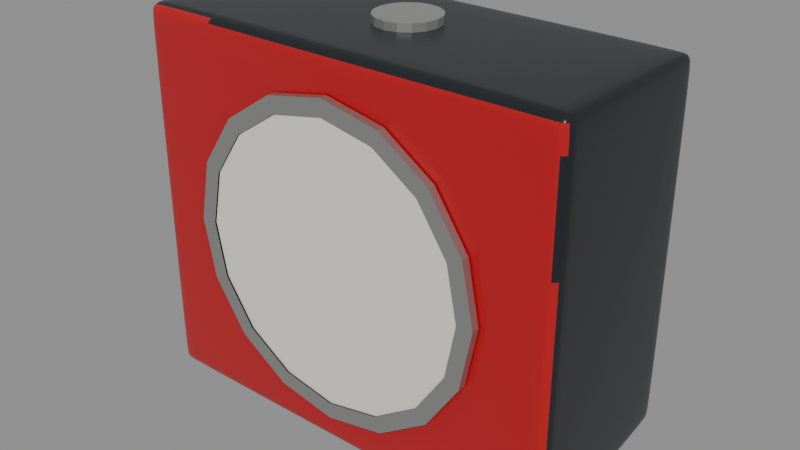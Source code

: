 # Source: seiko_qhe195rlh_stage_08_primary_assembly.blend  (saved by Blender 5.2.44; exported with 4.5.12 LTS)
import bpy
from mathutils import Matrix  # noqa: F401  (used for matrix-valued properties, if any)

bpy.ops.wm.read_factory_settings(use_empty=True)
scene = bpy.context.scene
scene.name = 'Scene'

# ---- materials (node trees are filled in below, after node groups)
mat_seiko_black_shell = bpy.data.materials.new('Seiko_Black_Shell')
mat_seiko_black_shell.diffuse_color = (0.012, 0.015, 0.018, 1.0)
mat_seiko_red_fascia = bpy.data.materials.new('Seiko_Red_Fascia')
mat_seiko_red_fascia.diffuse_color = (0.48, 0.006, 0.012, 1.0)
mat_seiko_silver_bezel = bpy.data.materials.new('Seiko_Silver_Bezel')
mat_seiko_silver_bezel.diffuse_color = (0.42, 0.43, 0.41, 1.0)
mat_seiko_ivory_dial = bpy.data.materials.new('Seiko_Ivory_Dial')
mat_seiko_ivory_dial.diffuse_color = (0.82, 0.8, 0.71, 1.0)
mat_seiko_silver_control = bpy.data.materials.new('Seiko_Silver_Control')
mat_seiko_silver_control.diffuse_color = (0.48, 0.49, 0.47, 1.0)

# ---- material node trees
mat_seiko_black_shell.use_nodes = True; mat_seiko_black_shell.node_tree.nodes.clear()
_N = mat_seiko_black_shell.node_tree.nodes; _L = mat_seiko_black_shell.node_tree.links
n0 = _N.new('ShaderNodeBsdfPrincipled'); n0.name = 'Principled BSDF'; n0.location = (-200, 100)
n0.inputs[0].default_value = (0.012, 0.015, 0.018, 1.0)
n0.inputs[2].default_value = 0.28
n0.inputs[10].default_value = 0.005
n1 = _N.new('ShaderNodeOutputMaterial'); n1.name = 'Material Output'; n1.location = (200, 100)
_L.new(n0.outputs[0], n1.inputs[0])
n1.is_active_output = True
mat_seiko_red_fascia.use_nodes = True; mat_seiko_red_fascia.node_tree.nodes.clear()
_N = mat_seiko_red_fascia.node_tree.nodes; _L = mat_seiko_red_fascia.node_tree.links
n0 = _N.new('ShaderNodeBsdfPrincipled'); n0.name = 'Principled BSDF'; n0.location = (-200, 100)
n0.inputs[0].default_value = (0.48, 0.006, 0.012, 1.0)
n0.inputs[2].default_value = 0.19
n0.inputs[10].default_value = 0.005
n1 = _N.new('ShaderNodeOutputMaterial'); n1.name = 'Material Output'; n1.location = (200, 100)
_L.new(n0.outputs[0], n1.inputs[0])
n1.is_active_output = True
mat_seiko_silver_bezel.use_nodes = True; mat_seiko_silver_bezel.node_tree.nodes.clear()
_N = mat_seiko_silver_bezel.node_tree.nodes; _L = mat_seiko_silver_bezel.node_tree.links
n0 = _N.new('ShaderNodeBsdfPrincipled'); n0.name = 'Principled BSDF'; n0.location = (-200, 100)
n0.inputs[0].default_value = (0.42, 0.43, 0.41, 1.0)
n0.inputs[1].default_value = 0.72
n0.inputs[2].default_value = 0.24
n0.inputs[10].default_value = 0.005
n1 = _N.new('ShaderNodeOutputMaterial'); n1.name = 'Material Output'; n1.location = (200, 100)
_L.new(n0.outputs[0], n1.inputs[0])
n1.is_active_output = True
mat_seiko_ivory_dial.use_nodes = True; mat_seiko_ivory_dial.node_tree.nodes.clear()
_N = mat_seiko_ivory_dial.node_tree.nodes; _L = mat_seiko_ivory_dial.node_tree.links
n0 = _N.new('ShaderNodeBsdfPrincipled'); n0.name = 'Principled BSDF'; n0.location = (-200, 100)
n0.inputs[0].default_value = (0.82, 0.8, 0.71, 1.0)
n0.inputs[2].default_value = 0.4
n0.inputs[10].default_value = 0.005
n1 = _N.new('ShaderNodeOutputMaterial'); n1.name = 'Material Output'; n1.location = (200, 100)
_L.new(n0.outputs[0], n1.inputs[0])
n1.is_active_output = True
mat_seiko_silver_control.use_nodes = True; mat_seiko_silver_control.node_tree.nodes.clear()
_N = mat_seiko_silver_control.node_tree.nodes; _L = mat_seiko_silver_control.node_tree.links
n0 = _N.new('ShaderNodeBsdfPrincipled'); n0.name = 'Principled BSDF'; n0.location = (-200, 100)
n0.inputs[0].default_value = (0.48, 0.49, 0.47, 1.0)
n0.inputs[1].default_value = 0.68
n0.inputs[2].default_value = 0.22
n0.inputs[10].default_value = 0.005
n1 = _N.new('ShaderNodeOutputMaterial'); n1.name = 'Material Output'; n1.location = (200, 100)
_L.new(n0.outputs[0], n1.inputs[0])
n1.is_active_output = True

# ---- meshes
me_mainhousing = bpy.data.meshes.new('MainHousing')
me_mainhousing.from_pydata([(-2.25, -0.9, -1.95), (-2.25, -0.9, 1.95), (-2.25, 0.9, -1.67), (-2.25, 0.9, 1.95), (2.25, -0.9, -1.95), (2.25, -0.9, 1.95), (2.25, 0.9, -1.67), (2.25, 0.9, 1.95), (-2.25, -0.9, 0.65), (-2.25, -0.9, -0.65), (2.25, -0.9, -0.65), (2.25, -0.9, 0.65), (2.25, 0.9, -0.65), (2.25, 0.9, 0.65), (-2.25, 0.9, -0.65), (-2.25, 0.9, 0.65), (-2.25, -1.02, 0.65), (2.25, -1.02, 0.65), (2.25, -1.02, 1.95), (-2.25, -1.02, 1.95), (2.25, -1.02, -0.65), (-2.25, -1.02, -0.65), (2.25, -1.02, -1.95), (-2.25, -1.02, -1.95)], [], [(15, 8, 1, 3), (13, 15, 3, 7), (11, 13, 7, 5), (2, 6, 4, 0), (7, 3, 1, 5), (12, 13, 11, 10), (6, 12, 10, 4), (9, 8, 15, 14), (0, 9, 14, 2), (14, 15, 13, 12), (2, 14, 12, 6), (16, 17, 18, 19), (20, 17, 16, 21), (22, 20, 21, 23), (4, 10, 20, 22), (9, 0, 23, 21), (1, 8, 16, 19), (0, 4, 22, 23), (10, 11, 17, 20), (8, 9, 21, 16), (5, 1, 19, 18), (11, 5, 18, 17)])
me_mainhousing.polygons.foreach_set('use_smooth', [True] * 22)
me_mainhousing.polygons.foreach_set('material_index', [0, 0, 0, 0, 0, 0, 0, 0, 0, 0, 0, 1, 1, 1, 0, 0, 0, 0, 0, 0, 0, 0])
_k = set([(0, 2), (0, 4), (0, 9), (1, 3), (1, 5), (1, 8), (2, 6), (2, 14), (3, 7), (3, 15), (4, 6), (4, 10), (5, 7), (5, 11), (6, 12), (7, 13), (8, 9), (10, 11), (12, 13), (14, 15), (16, 19), (16, 21), (17, 18), (17, 20), (18, 19), (20, 22), (21, 23), (22, 23)])
me_mainhousing.attributes.new('sharp_edge', 'BOOLEAN', 'EDGE').data.foreach_set('value', [ (min(e.vertices), max(e.vertices)) in _k for e in me_mainhousing.edges])
_uv = me_mainhousing.uv_layers.new(name='UVMap')
_uv.uv.foreach_set('vector', [0.5417, 0.25, 0.5417, 0.0, 0.625, 0.0, 0.625, 0.25, 0.5417, 0.5, 0.5417, 0.25, 0.625, 0.25, 0.625, 0.5, 0.5417, 0.75, 0.5417, 0.5, 0.625, 0.5, 0.625, 0.75, 0.125, 0.5, 0.375, 0.5, 0.375, 0.75, 0.125, 0.75, 0.625, 0.5, 0.875, 0.5, 0.875, 0.75, 0.625, 0.75, 0.4583, 0.5, 0.5417, 0.5, 0.5417, 0.75, 0.4583, 0.75, 0.375, 0.5, 0.4583, 0.5, 0.4583, 0.75, 0.375, 0.75, 0.4583, 0.0, 0.5417, 0.0, 0.5417, 0.25, 0.4583, 0.25, 0.375, 0.0, 0.4583, 0.0, 0.4583, 0.25, 0.375, 0.25, 0.4583, 0.25, 0.5417, 0.25, 0.5417, 0.5, 0.4583, 0.5, 0.375, 0.25, 0.4583, 0.25, 0.4583, 0.5, 0.375, 0.5, 0.5417, 1.0, 0.5417, 0.75, 0.625, 0.75, 0.625, 1.0, 0.4583, 0.75, 0.5417, 0.75, 0.5417, 1.0, 0.4583, 1.0, 0.375, 0.75, 0.4583, 0.75, 0.4583, 1.0, 0.375, 1.0, 0.375, 0.75, 0.4583, 0.75, 0.4583, 0.75, 0.375, 0.75, 0.4583, 1.0, 0.375, 1.0, 0.375, 1.0, 0.4583, 1.0, 0.625, 0.0, 0.5417, 0.0, 0.5417, 0.0, 0.625, 0.0, 0.125, 0.75, 0.375, 0.75, 0.375, 0.75, 0.125, 0.75, 0.4583, 0.75, 0.5417, 0.75, 0.5417, 0.75, 0.4583, 0.75, 0.5417, 1.0, 0.4583, 1.0, 0.4583, 1.0, 0.5417, 1.0, 0.625, 0.75, 0.625, 1.0, 0.625, 1.0, 0.625, 0.75, 0.5417, 0.75, 0.625, 0.75, 0.625, 0.75, 0.5417, 0.75])
me_mainhousing.materials.append(mat_seiko_black_shell)
me_mainhousing.materials.append(mat_seiko_red_fascia)
me_mainhousing.update()
me_dialbezel = bpy.data.meshes.new('DialBezel')
me_dialbezel.from_pydata([(0.0, 1.58, -0.04), (0.0, 1.417, 0.04), (0.6046, 1.46, -0.04), (0.5422, 1.309, 0.04), (1.117, 1.117, -0.04), (1.002, 1.002, 0.04), (1.46, 0.6046, -0.04), (1.309, 0.5422, 0.04), (1.58, 0.0, -0.04), (1.417, 0.0, 0.04), (1.46, -0.6046, -0.04), (1.309, -0.5422, 0.04), (1.117, -1.117, -0.04), (1.002, -1.002, 0.04), (0.6046, -1.46, -0.04), (0.5422, -1.309, 0.04), (0.0, -1.58, -0.04), (0.0, -1.417, 0.04), (-0.6046, -1.46, -0.04), (-0.5422, -1.309, 0.04), (-1.117, -1.117, -0.04), (-1.002, -1.002, 0.04), (-1.46, -0.6046, -0.04), (-1.309, -0.5422, 0.04), (-1.58, 0.0, -0.04), (-1.417, 0.0, 0.04), (-1.46, 0.6046, -0.04), (-1.309, 0.5422, 0.04), (-1.117, 1.117, -0.04), (-1.002, 1.002, 0.04), (-0.6046, 1.46, -0.04), (-0.5422, 1.309, 0.04), (0.6046, 1.46, 0.04), (0.0, 1.58, 0.04), (1.117, 1.117, 0.04), (1.46, 0.6046, 0.04), (1.58, 0.0, 0.04), (1.46, -0.6046, 0.04), (1.117, -1.117, 0.04), (0.6046, -1.46, 0.04), (0.0, -1.58, 0.04), (-0.6046, -1.46, 0.04), (-1.117, -1.117, 0.04), (-1.46, -0.6046, 0.04), (-1.58, 0.0, 0.04), (-1.46, 0.6046, 0.04), (-1.117, 1.117, 0.04), (-0.6046, 1.46, 0.04)], [], [(0, 33, 32, 2), (2, 32, 34, 4), (4, 34, 35, 6), (6, 35, 36, 8), (8, 36, 37, 10), (10, 37, 38, 12), (12, 38, 39, 14), (14, 39, 40, 16), (16, 40, 41, 18), (18, 41, 42, 20), (20, 42, 43, 22), (22, 43, 44, 24), (24, 44, 45, 26), (26, 45, 46, 28), (28, 46, 47, 30), (30, 47, 33, 0), (0, 2, 4, 6, 8, 10, 12, 14, 16, 18, 20, 22, 24, 26, 28, 30), (1, 3, 32, 33), (3, 5, 34, 32), (5, 7, 35, 34), (7, 9, 36, 35), (9, 11, 37, 36), (11, 13, 38, 37), (13, 15, 39, 38), (15, 17, 40, 39), (17, 19, 41, 40), (19, 21, 42, 41), (21, 23, 43, 42), (23, 25, 44, 43), (25, 27, 45, 44), (27, 29, 46, 45), (29, 31, 47, 46), (31, 1, 33, 47)])
_uv = me_dialbezel.uv_layers.new(name='UVMap')
_uv.uv.foreach_set('vector', [1.0, 0.5, 1.0, 1.0, 0.9375, 1.0, 0.9375, 0.5, 0.9375, 0.5, 0.9375, 1.0, 0.875, 1.0, 0.875, 0.5, 0.875, 0.5, 0.875, 1.0, 0.8125, 1.0, 0.8125, 0.5, 0.8125, 0.5, 0.8125, 1.0, 0.75, 1.0, 0.75, 0.5, 0.75, 0.5, 0.75, 1.0, 0.6875, 1.0, 0.6875, 0.5, 0.6875, 0.5, 0.6875, 1.0, 0.625, 1.0, 0.625, 0.5, 0.625, 0.5, 0.625, 1.0, 0.5625, 1.0, 0.5625, 0.5, 0.5625, 0.5, 0.5625, 1.0, 0.5, 1.0, 0.5, 0.5, 0.5, 0.5, 0.5, 1.0, 0.4375, 1.0, 0.4375, 0.5, 0.4375, 0.5, 0.4375, 1.0, 0.375, 1.0, 0.375, 0.5, 0.375, 0.5, 0.375, 1.0, 0.3125, 1.0, 0.3125, 0.5, 0.3125, 0.5, 0.3125, 1.0, 0.25, 1.0, 0.25, 0.5, 0.25, 0.5, 0.25, 1.0, 0.1875, 1.0, 0.1875, 0.5, 0.1875, 0.5, 0.1875, 1.0, 0.125, 1.0, 0.125, 0.5, 0.125, 0.5, 0.125, 1.0, 0.0625, 1.0, 0.0625, 0.5, 0.0625, 0.5, 0.0625, 1.0, 0.0, 1.0, 0.0, 0.5, 0.75, 0.49, 0.8418, 0.4717, 0.9197, 0.4197, 0.9717, 0.3418, 0.99, 0.25, 0.9717, 0.1582, 0.9197, 0.08029, 0.8418, 0.02827, 0.75, 0.01, 0.6582, 0.02827, 0.5803, 0.08029, 0.5283, 0.1582, 0.51, 0.25, 0.5283, 0.3418, 0.5803, 0.4197, 0.6582, 0.4717, 0.25, 0.49, 0.3418, 0.4717, 0.3418, 0.4717, 0.25, 0.49, 0.3418, 0.4717, 0.4197, 0.4197, 0.4197, 0.4197, 0.3418, 0.4717, 0.4197, 0.4197, 0.4717, 0.3418, 0.4717, 0.3418, 0.4197, 0.4197, 0.4717, 0.3418, 0.49, 0.25, 0.49, 0.25, 0.4717, 0.3418, 0.49, 0.25, 0.4717, 0.1582, 0.4717, 0.1582, 0.49, 0.25, 0.4717, 0.1582, 0.4197, 0.08029, 0.4197, 0.08029, 0.4717, 0.1582, 0.4197, 0.08029, 0.3418, 0.02827, 0.3418, 0.02827, 0.4197, 0.08029, 0.3418, 0.02827, 0.25, 0.01, 0.25, 0.01, 0.3418, 0.02827, 0.25, 0.01, 0.1582, 0.02827, 0.1582, 0.02827, 0.25, 0.01, 0.1582, 0.02827, 0.08029, 0.08029, 0.08029, 0.08029, 0.1582, 0.02827, 0.08029, 0.08029, 0.02827, 0.1582, 0.02827, 0.1582, 0.08029, 0.08029, 0.02827, 0.1582, 0.01, 0.25, 0.01, 0.25, 0.02827, 0.1582, 0.01, 0.25, 0.02827, 0.3418, 0.02827, 0.3418, 0.01, 0.25, 0.02827, 0.3418, 0.08029, 0.4197, 0.08029, 0.4197, 0.02827, 0.3418, 0.08029, 0.4197, 0.1582, 0.4717, 0.1582, 0.4717, 0.08029, 0.4197, 0.1582, 0.4717, 0.25, 0.49, 0.25, 0.49, 0.1582, 0.4717])
me_dialbezel.materials.append(mat_seiko_silver_bezel)
me_dialbezel.update()
me_dialface = bpy.data.meshes.new('DialFace')
me_dialface.from_pydata([(0.0, 1.42, -0.0125), (0.0, 1.42, 0.0125), (0.5434, 1.312, -0.0125), (0.5434, 1.312, 0.0125), (1.004, 1.004, -0.0125), (1.004, 1.004, 0.0125), (1.312, 0.5434, -0.0125), (1.312, 0.5434, 0.0125), (1.42, 0.0, -0.0125), (1.42, 0.0, 0.0125), (1.312, -0.5434, -0.0125), (1.312, -0.5434, 0.0125), (1.004, -1.004, -0.0125), (1.004, -1.004, 0.0125), (0.5434, -1.312, -0.0125), (0.5434, -1.312, 0.0125), (0.0, -1.42, -0.0125), (0.0, -1.42, 0.0125), (-0.5434, -1.312, -0.0125), (-0.5434, -1.312, 0.0125), (-1.004, -1.004, -0.0125), (-1.004, -1.004, 0.0125), (-1.312, -0.5434, -0.0125), (-1.312, -0.5434, 0.0125), (-1.42, 0.0, -0.0125), (-1.42, 0.0, 0.0125), (-1.312, 0.5434, -0.0125), (-1.312, 0.5434, 0.0125), (-1.004, 1.004, -0.0125), (-1.004, 1.004, 0.0125), (-0.5434, 1.312, -0.0125), (-0.5434, 1.312, 0.0125)], [], [(0, 1, 3, 2), (2, 3, 5, 4), (4, 5, 7, 6), (6, 7, 9, 8), (8, 9, 11, 10), (10, 11, 13, 12), (12, 13, 15, 14), (14, 15, 17, 16), (16, 17, 19, 18), (18, 19, 21, 20), (20, 21, 23, 22), (22, 23, 25, 24), (24, 25, 27, 26), (26, 27, 29, 28), (3, 1, 31, 29, 27, 25, 23, 21, 19, 17, 15, 13, 11, 9, 7, 5), (28, 29, 31, 30), (30, 31, 1, 0), (0, 2, 4, 6, 8, 10, 12, 14, 16, 18, 20, 22, 24, 26, 28, 30)])
_uv = me_dialface.uv_layers.new(name='UVMap')
_uv.uv.foreach_set('vector', [1.0, 0.5, 1.0, 1.0, 0.9375, 1.0, 0.9375, 0.5, 0.9375, 0.5, 0.9375, 1.0, 0.875, 1.0, 0.875, 0.5, 0.875, 0.5, 0.875, 1.0, 0.8125, 1.0, 0.8125, 0.5, 0.8125, 0.5, 0.8125, 1.0, 0.75, 1.0, 0.75, 0.5, 0.75, 0.5, 0.75, 1.0, 0.6875, 1.0, 0.6875, 0.5, 0.6875, 0.5, 0.6875, 1.0, 0.625, 1.0, 0.625, 0.5, 0.625, 0.5, 0.625, 1.0, 0.5625, 1.0, 0.5625, 0.5, 0.5625, 0.5, 0.5625, 1.0, 0.5, 1.0, 0.5, 0.5, 0.5, 0.5, 0.5, 1.0, 0.4375, 1.0, 0.4375, 0.5, 0.4375, 0.5, 0.4375, 1.0, 0.375, 1.0, 0.375, 0.5, 0.375, 0.5, 0.375, 1.0, 0.3125, 1.0, 0.3125, 0.5, 0.3125, 0.5, 0.3125, 1.0, 0.25, 1.0, 0.25, 0.5, 0.25, 0.5, 0.25, 1.0, 0.1875, 1.0, 0.1875, 0.5, 0.1875, 0.5, 0.1875, 1.0, 0.125, 1.0, 0.125, 0.5, 0.3418, 0.4717, 0.25, 0.49, 0.1582, 0.4717, 0.08029, 0.4197, 0.02827, 0.3418, 0.01, 0.25, 0.02827, 0.1582, 0.08029, 0.08029, 0.1582, 0.02827, 0.25, 0.01, 0.3418, 0.02827, 0.4197, 0.08029, 0.4717, 0.1582, 0.49, 0.25, 0.4717, 0.3418, 0.4197, 0.4197, 0.125, 0.5, 0.125, 1.0, 0.0625, 1.0, 0.0625, 0.5, 0.0625, 0.5, 0.0625, 1.0, 0.0, 1.0, 0.0, 0.5, 0.75, 0.49, 0.8418, 0.4717, 0.9197, 0.4197, 0.9717, 0.3418, 0.99, 0.25, 0.9717, 0.1582, 0.9197, 0.08029, 0.8418, 0.02827, 0.75, 0.01, 0.6582, 0.02827, 0.5803, 0.08029, 0.5283, 0.1582, 0.51, 0.25, 0.5283, 0.3418, 0.5803, 0.4197, 0.6582, 0.4717])
me_dialface.materials.append(mat_seiko_ivory_dial)
me_dialface.update()
me_topcontrol = bpy.data.meshes.new('TopControl')
me_topcontrol.from_pydata([(0.0, 0.32, -0.04), (0.0, 0.32, 0.04), (0.1225, 0.2956, -0.04), (0.1225, 0.2956, 0.04), (0.2263, 0.2263, -0.04), (0.2263, 0.2263, 0.04), (0.2956, 0.1225, -0.04), (0.2956, 0.1225, 0.04), (0.32, 0.0, -0.04), (0.32, 0.0, 0.04), (0.2956, -0.1225, -0.04), (0.2956, -0.1225, 0.04), (0.2263, -0.2263, -0.04), (0.2263, -0.2263, 0.04), (0.1225, -0.2956, -0.04), (0.1225, -0.2956, 0.04), (0.0, -0.32, -0.04), (0.0, -0.32, 0.04), (-0.1225, -0.2956, -0.04), (-0.1225, -0.2956, 0.04), (-0.2263, -0.2263, -0.04), (-0.2263, -0.2263, 0.04), (-0.2956, -0.1225, -0.04), (-0.2956, -0.1225, 0.04), (-0.32, 0.0, -0.04), (-0.32, 0.0, 0.04), (-0.2956, 0.1225, -0.04), (-0.2956, 0.1225, 0.04), (-0.2263, 0.2263, -0.04), (-0.2263, 0.2263, 0.04), (-0.1225, 0.2956, -0.04), (-0.1225, 0.2956, 0.04)], [], [(0, 1, 3, 2), (2, 3, 5, 4), (4, 5, 7, 6), (6, 7, 9, 8), (8, 9, 11, 10), (10, 11, 13, 12), (12, 13, 15, 14), (14, 15, 17, 16), (16, 17, 19, 18), (18, 19, 21, 20), (20, 21, 23, 22), (22, 23, 25, 24), (24, 25, 27, 26), (26, 27, 29, 28), (3, 1, 31, 29, 27, 25, 23, 21, 19, 17, 15, 13, 11, 9, 7, 5), (28, 29, 31, 30), (30, 31, 1, 0), (0, 2, 4, 6, 8, 10, 12, 14, 16, 18, 20, 22, 24, 26, 28, 30)])
_uv = me_topcontrol.uv_layers.new(name='UVMap')
_uv.uv.foreach_set('vector', [1.0, 0.5, 1.0, 1.0, 0.9375, 1.0, 0.9375, 0.5, 0.9375, 0.5, 0.9375, 1.0, 0.875, 1.0, 0.875, 0.5, 0.875, 0.5, 0.875, 1.0, 0.8125, 1.0, 0.8125, 0.5, 0.8125, 0.5, 0.8125, 1.0, 0.75, 1.0, 0.75, 0.5, 0.75, 0.5, 0.75, 1.0, 0.6875, 1.0, 0.6875, 0.5, 0.6875, 0.5, 0.6875, 1.0, 0.625, 1.0, 0.625, 0.5, 0.625, 0.5, 0.625, 1.0, 0.5625, 1.0, 0.5625, 0.5, 0.5625, 0.5, 0.5625, 1.0, 0.5, 1.0, 0.5, 0.5, 0.5, 0.5, 0.5, 1.0, 0.4375, 1.0, 0.4375, 0.5, 0.4375, 0.5, 0.4375, 1.0, 0.375, 1.0, 0.375, 0.5, 0.375, 0.5, 0.375, 1.0, 0.3125, 1.0, 0.3125, 0.5, 0.3125, 0.5, 0.3125, 1.0, 0.25, 1.0, 0.25, 0.5, 0.25, 0.5, 0.25, 1.0, 0.1875, 1.0, 0.1875, 0.5, 0.1875, 0.5, 0.1875, 1.0, 0.125, 1.0, 0.125, 0.5, 0.3418, 0.4717, 0.25, 0.49, 0.1582, 0.4717, 0.08029, 0.4197, 0.02827, 0.3418, 0.01, 0.25, 0.02827, 0.1582, 0.08029, 0.08029, 0.1582, 0.02827, 0.25, 0.01, 0.3418, 0.02827, 0.4197, 0.08029, 0.4717, 0.1582, 0.49, 0.25, 0.4717, 0.3418, 0.4197, 0.4197, 0.125, 0.5, 0.125, 1.0, 0.0625, 1.0, 0.0625, 0.5, 0.0625, 0.5, 0.0625, 1.0, 0.0, 1.0, 0.0, 0.5, 0.75, 0.49, 0.8418, 0.4717, 0.9197, 0.4197, 0.9717, 0.3418, 0.99, 0.25, 0.9717, 0.1582, 0.9197, 0.08029, 0.8418, 0.02827, 0.75, 0.01, 0.6582, 0.02827, 0.5803, 0.08029, 0.5283, 0.1582, 0.51, 0.25, 0.5283, 0.3418, 0.5803, 0.4197, 0.6582, 0.4717])
me_topcontrol.materials.append(mat_seiko_silver_control)
me_topcontrol.update()

# ---- objects
ob_mainhousing = bpy.data.objects.new('MainHousing', me_mainhousing)
ob_dialbezel = bpy.data.objects.new('DialBezel', me_dialbezel)
ob_dialface = bpy.data.objects.new('DialFace', me_dialface)
ob_topcontrol = bpy.data.objects.new('TopControl', me_topcontrol)

# ---- transforms, parenting, visibility, modifiers, constraints
ob_mainhousing.location = (0.0, 0.0, 0.0)
_m = ob_mainhousing.modifiers.new('Housing_Physical_Radius_Unapplied', 'BEVEL')
_m.width = 0.16
_m.width_pct = 0.16
_m.segments = 3
_m = ob_mainhousing.modifiers.new('Housing_SubD_Unapplied', 'SUBSURF')
ob_dialbezel.location = (0.0, -1.075, 0.0)
ob_dialbezel.rotation_euler = (1.571, 0.0, 0.0)
ob_dialface.location = (0.0, -1.083, 0.0)
ob_dialface.rotation_euler = (1.571, 0.0, 0.0)
ob_topcontrol.location = (0.0, 0.0, 1.99)

# ---- collection membership
scene.collection.objects.link(ob_mainhousing)
scene.collection.objects.link(ob_dialbezel)
scene.collection.objects.link(ob_dialface)
scene.collection.objects.link(ob_topcontrol)

# ---- scene / render settings (as saved in the file)
scene.frame_start = 1; scene.frame_end = 250; scene.frame_set(1)
scene.render.engine = 'BLENDER_EEVEE_NEXT'
scene.render.bake_bias = 0.0
scene.render.bake_samples = 0
scene.render.compositor_device = 'GPU'
scene.eevee.use_volume_custom_range = False
scene.eevee.fast_gi_thickness_near = 0.1
scene.eevee.fast_gi_thickness_far = 0.0
scene.eevee.ray_tracing_options.screen_trace_thickness = 0.1
bpy.context.view_layer.update()

# ---- added for rendering (the .blend has no active camera and no usable light): camera, sun + grey world if the file has none
cam_auto = bpy.data.cameras.new('AutoCamera')
cam_auto.lens = 50.0
cam_auto.sensor_width = 36.0
cam_auto.clip_end = 1000.0
ob_auto_camera = bpy.data.objects.new('AutoCamera', cam_auto)
scene.collection.objects.link(ob_auto_camera)
ob_auto_camera.location = (5.86264, -7.14267, 4.73011)
ob_auto_camera.rotation_euler = (1.09748, -7.21219e-08, 0.694738)
scene.camera = ob_auto_camera
light_auto_sun = bpy.data.lights.new('AutoSun', 'SUN')
light_auto_sun.energy = 3.0
light_auto_sun.angle = 0.0523599
ob_auto_sun = bpy.data.objects.new('AutoSun', light_auto_sun)
scene.collection.objects.link(ob_auto_sun)
ob_auto_sun.rotation_euler = (0.872665, 0.174533, 0.523599)
if scene.world is None:
    world_auto = bpy.data.worlds.new('AutoWorld')
    world_auto.color = (0.3, 0.3, 0.3)
    scene.world = world_auto
bpy.context.view_layer.update()

